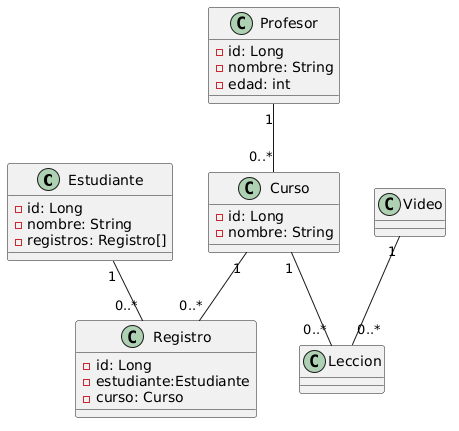

The diagram above was rendered by PlantUML. Its source (embedded in the PNG):
@startuml
Class Estudiante {
    - id: Long
    - nombre: String
    - registros: Registro[]
}

Class Curso {
    - id: Long
    - nombre: String
}

Class Profesor {
    - id: Long
    - nombre: String
    - edad: int
}

Class Leccion
Class Video

Class Registro {
    - id: Long
    - estudiante:Estudiante
    - curso: Curso
}
Estudiante "1" -- "0..*" Registro
Curso "1" -- "0..*" Registro

Profesor "1" -- "0..*" Curso

Curso "1" -- "0..*" Leccion
Video "1" -- "0..*" Leccion
@enduml